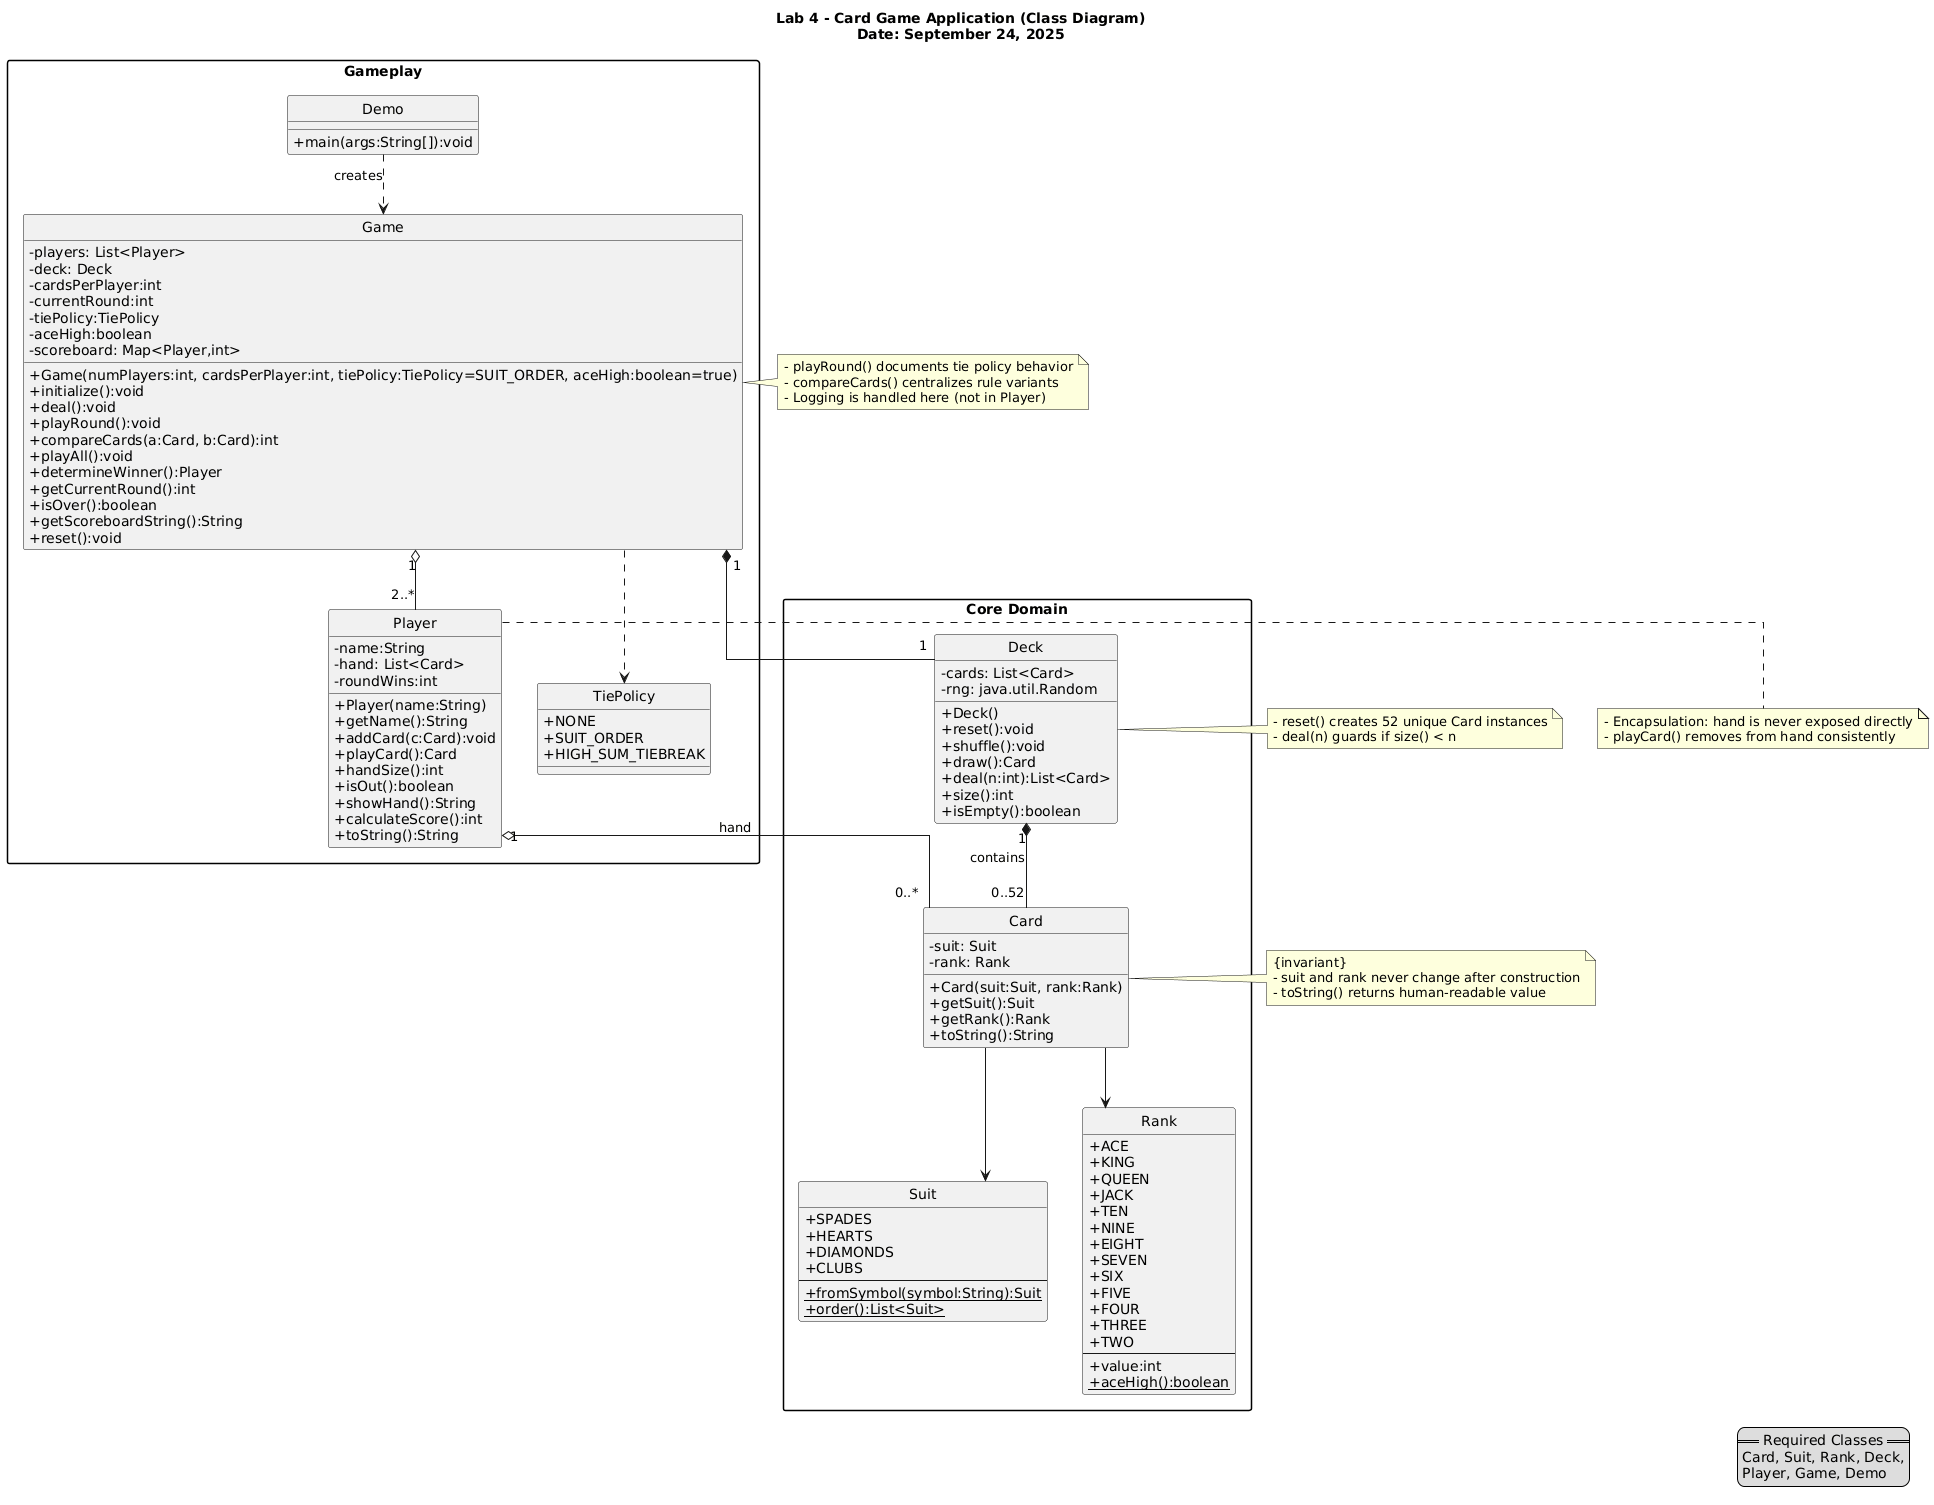

The diagram above was rendered by PlantUML. Its source (embedded in the PNG):
@startuml
title Lab 4 - Card Game Application (Class Diagram)\nDate: September 24, 2025
skinparam classAttributeIconSize 0
skinparam packageStyle rectangle
skinparam shadowing false
skinparam linetype ortho
hide circle

package "Core Domain" {
  enum Suit {
    +SPADES
    +HEARTS
    +DIAMONDS
    +CLUBS
    --
    {static} +fromSymbol(symbol:String):Suit
    {static} +order():List<Suit>
  }

  enum Rank {
    +ACE
    +KING
    +QUEEN
    +JACK
    +TEN
    +NINE
    +EIGHT
    +SEVEN
    +SIX
    +FIVE
    +FOUR
    +THREE
    +TWO
    --
    +value:int
    {static} +aceHigh():boolean
  }

  class Card {
    -suit: Suit
    -rank: Rank
    +Card(suit:Suit, rank:Rank)
    +getSuit():Suit
    +getRank():Rank
    +toString():String
  }

  class Deck {
    -cards: List<Card>
    -rng: java.util.Random
    +Deck()
    +reset():void
    +shuffle():void
    +draw():Card
    +deal(n:int):List<Card>
    +size():int
    +isEmpty():boolean
  }
}

package "Gameplay" {
  enum TiePolicy {
    +NONE
    +SUIT_ORDER
    +HIGH_SUM_TIEBREAK
  }

  class Player {
    -name:String
    -hand: List<Card>
    -roundWins:int
    +Player(name:String)
    +getName():String
    +addCard(c:Card):void
    +playCard():Card
    +handSize():int
    +isOut():boolean
    +showHand():String
    +calculateScore():int
    +toString():String
  }

  class Game {
    -players: List<Player>
    -deck: Deck
    -cardsPerPlayer:int
    -currentRound:int
    -tiePolicy:TiePolicy
    -aceHigh:boolean
    -scoreboard: Map<Player,int>
    +Game(numPlayers:int, cardsPerPlayer:int, tiePolicy:TiePolicy=SUIT_ORDER, aceHigh:boolean=true)
    +initialize():void
    +deal():void
    +playRound():void
    +compareCards(a:Card, b:Card):int
    +playAll():void
    +determineWinner():Player
    +getCurrentRound():int
    +isOver():boolean
    +getScoreboardString():String
    +reset():void
  }

  class Demo {
    +main(args:String[]):void
  }
}

Deck "1" *-- "0..52" Card : contains
Player "1" o-- "0..*" Card : hand
Game "1" *-- "1" Deck
Game "1" o-- "2..*" Player
Card --> Suit
Card --> Rank
Game ..> TiePolicy
Demo ..> Game : creates

note right of Card
{invariant}
- suit and rank never change after construction
- toString() returns human-readable value
end note

note right of Deck
- reset() creates 52 unique Card instances
- deal(n) guards if size() < n
end note

note right of Player
- Encapsulation: hand is never exposed directly
- playCard() removes from hand consistently
end note

note right of Game
- playRound() documents tie policy behavior
- compareCards() centralizes rule variants
- Logging is handled here (not in Player)
end note

legend right
== Required Classes ==
Card, Suit, Rank, Deck,
Player, Game, Demo
endlegend
@enduml